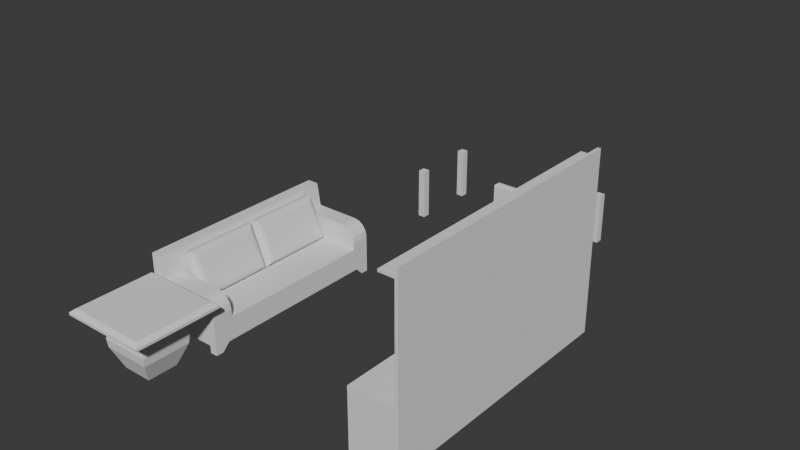 # Source: Moveis_Salas.blend  (saved by Blender 4.2.66; exported with 4.5.12 LTS)
import bpy
from mathutils import Matrix  # noqa: F401  (used for matrix-valued properties, if any)

bpy.ops.wm.read_factory_settings(use_empty=True)
scene = bpy.context.scene
scene.name = 'Scene'

# ---- collections
col_mesa_de_canto = bpy.data.collections.new('Mesa de canto'); scene.collection.children.link(col_mesa_de_canto)
col_sofa = bpy.data.collections.new('Sofa'); scene.collection.children.link(col_sofa)
col_mesa_de_jantar = bpy.data.collections.new('Mesa de jantar'); scene.collection.children.link(col_mesa_de_jantar)
col_cadeira = bpy.data.collections.new('Cadeira'); scene.collection.children.link(col_cadeira)
col_estante = bpy.data.collections.new('Estante'); scene.collection.children.link(col_estante)

# ---- world
world_world = bpy.data.worlds.new('World'); scene.world = world_world
world_world.use_nodes = True; world_world.node_tree.nodes.clear()
_N = world_world.node_tree.nodes; _L = world_world.node_tree.links
n0 = _N.new('ShaderNodeOutputWorld'); n0.name = 'World Output'; n0.location = (300, 300)
n1 = _N.new('ShaderNodeBackground'); n1.name = 'Background'; n1.location = (10, 300)
n1.inputs[0].default_value = (0.05088, 0.05088, 0.05088, 1.0)
_L.new(n1.outputs[0], n0.inputs[0])
n0.is_active_output = True
world_world.color = (0.05088, 0.05088, 0.05088)
world_world.sun_shadow_jitter_overblur = 0.0

# ---- meshes
me_mesa_de_canto = bpy.data.meshes.new('Mesa de canto')
me_mesa_de_canto.from_pydata([(0.0, 0.0, -0.0002733), (0.4, 0.0, -0.0002733), (0.0, 0.4, -0.0002733), (0.4, 0.4, -0.0002733), (0.056, 0.056, 0.7197), (0.344, 0.056, 0.7197), (0.056, 0.344, 0.7197), (0.344, 0.344, 0.7197), (-0.376, -0.376, 0.7197), (0.776, -0.376, 0.7197), (-0.376, 0.776, 0.7197), (0.776, 0.776, 0.7197), (-0.1133, -0.1133, 0.283), (-0.08721, -0.08721, 0.5076), (-0.125, -0.125, 0.3971), (0.5133, -0.1133, 0.283), (0.4872, -0.08721, 0.5076), (0.525, -0.125, 0.3971), (-0.08721, 0.4872, 0.5076), (-0.1133, 0.5133, 0.283), (-0.125, 0.525, 0.3971), (0.5133, 0.5133, 0.283), (0.4872, 0.4872, 0.5076), (0.525, 0.525, 0.3971), (-0.376, -0.376, 0.7545), (-0.3194, -0.3194, 0.7997), (0.776, -0.376, 0.7545), (0.7194, -0.3194, 0.7997), (-0.3194, 0.7194, 0.7997), (-0.376, 0.776, 0.7545), (0.776, 0.776, 0.7545), (0.7194, 0.7194, 0.7997)], [], [(13, 16, 5, 4), (16, 22, 7, 5), (22, 18, 6, 7), (3, 2, 19, 21), (0, 1, 15, 12), (1, 3, 21, 15), (2, 0, 12, 19), (5, 7, 11, 9), (6, 4, 8, 10), (7, 6, 10, 11), (4, 5, 9, 8), (11, 10, 29, 30), (9, 11, 30, 26), (10, 8, 24, 29), (8, 9, 26, 24), (19, 12, 14, 20), (20, 14, 13, 18), (12, 15, 17, 14), (14, 17, 16, 13), (15, 21, 23, 17), (17, 23, 22, 16), (21, 19, 20, 23), (23, 20, 18, 22), (18, 13, 4, 6), (29, 24, 25, 28), (24, 26, 27, 25), (26, 30, 31, 27), (30, 29, 28, 31), (28, 25, 27, 31), (2, 3, 1, 0)])
_uv = me_mesa_de_canto.uv_layers.new(name='UVMap')
_uv.uv.foreach_set('vector', [0.2294, 0.5226, 0.03038, 0.5226, 0.08001, 0.451, 0.1798, 0.451, 0.4892, 0.5226, 0.2902, 0.5226, 0.3398, 0.451, 0.4396, 0.451, 0.749, 0.5226, 0.55, 0.5226, 0.5996, 0.451, 0.6994, 0.451, 0.7188, 0.6996, 0.5802, 0.6996, 0.5409, 0.6, 0.7581, 0.6, 0.1992, 0.6996, 0.0606, 0.6996, 0.02134, 0.6, 0.2385, 0.6, 0.459, 0.6996, 0.3204, 0.6996, 0.2811, 0.6, 0.4983, 0.6, 0.1992, 0.9827, 0.0606, 0.9827, 0.02134, 0.8831, 0.2385, 0.8831, 0.167, 0.2668, 0.2668, 0.2668, 0.4165, 0.4165, 0.01728, 0.4165, 0.2668, 0.167, 0.167, 0.167, 0.01728, 0.01728, 0.4165, 0.01728, 0.2668, 0.2668, 0.2668, 0.167, 0.4165, 0.01728, 0.4165, 0.4165, 0.167, 0.167, 0.167, 0.2668, 0.01728, 0.4165, 0.01728, 0.01728, 0.8087, 0.451, 0.8087, 0.8502, 0.7967, 0.8502, 0.7967, 0.451, 0.8553, 0.451, 0.8553, 0.8502, 0.8433, 0.8502, 0.8433, 0.451, 0.8968, 0.01728, 0.8968, 0.4165, 0.8848, 0.4165, 0.8848, 0.01728, 0.9019, 0.451, 0.9019, 0.8502, 0.8899, 0.8502, 0.8899, 0.451, 0.2385, 0.8831, 0.02134, 0.8831, 0.01728, 0.8434, 0.2425, 0.8434, 0.2425, 0.8434, 0.01728, 0.8434, 0.03038, 0.8057, 0.2294, 0.8057, 0.2385, 0.6, 0.02134, 0.6, 0.01728, 0.5603, 0.2425, 0.5603, 0.2425, 0.5603, 0.01728, 0.5603, 0.03038, 0.5226, 0.2294, 0.5226, 0.4983, 0.6, 0.2811, 0.6, 0.2771, 0.5603, 0.5023, 0.5603, 0.5023, 0.5603, 0.2771, 0.5603, 0.2902, 0.5226, 0.4892, 0.5226, 0.7581, 0.6, 0.5409, 0.6, 0.5369, 0.5603, 0.7621, 0.5603, 0.7621, 0.5603, 0.5369, 0.5603, 0.55, 0.5226, 0.749, 0.5226, 0.2294, 0.8057, 0.03038, 0.8057, 0.08, 0.7342, 0.1798, 0.7342, 0.451, 0.4165, 0.451, 0.01728, 0.4706, 0.03689, 0.4706, 0.3969, 0.451, 0.01728, 0.8502, 0.01728, 0.8306, 0.03689, 0.4706, 0.03689, 0.8502, 0.01728, 0.8502, 0.4165, 0.8306, 0.3969, 0.8306, 0.03689, 0.8502, 0.4165, 0.451, 0.4165, 0.4706, 0.3969, 0.8306, 0.3969, 0.4706, 0.3969, 0.4706, 0.03689, 0.8306, 0.03689, 0.8306, 0.3969, 0.4157, 0.7342, 0.4157, 0.8728, 0.2771, 0.8728, 0.2771, 0.7342])
me_mesa_de_canto.update()
me_sofa = bpy.data.meshes.new('Sofa')
me_sofa.from_pydata([(0.0, 0.0, 0.1), (2.4, 0.0, 0.1), (0.0, 1.0, 0.1), (2.4, 1.0, 0.1), (0.2, 0.0, 0.1), (2.6, 0.0, 0.1), (0.2, 1.0, 0.1), (2.6, 1.0, 0.1), (0.0, 0.9, 0.1), (2.4, 0.9, 0.1), (0.2, 0.9, 0.1), (2.6, 0.9, 0.1), (0.0, 0.1, 0.1), (2.4, 0.1, 0.1), (0.2, 0.1, 0.1), (2.6, 0.1, 0.1), (2.5, 1.0, 0.0), (2.6, 1.0, 0.0), (0.0, 1.0, 0.0), (0.1, 1.0, 0.0), (2.5, 0.0, 0.0), (2.6, 0.0, 0.0), (0.0, 0.0, 0.0), (0.1, 0.0, 0.0), (2.5, 0.9, 0.0), (2.6, 0.9, 0.0), (0.0, 0.9, 0.0), (0.1, 0.9, 0.0), (2.5, 0.1, 0.0), (2.6, 0.1, 0.0), (0.0, 0.1, 0.0), (0.1, 0.1, 0.0), (0.0, 1.0, 0.4), (2.6, 0.0, 0.4), (2.4, 0.0, 0.2), (2.4, 1.0, 0.2), (0.2, 0.0, 0.2), (0.2, 1.0, 0.2), (0.0, 0.9, 0.2), (2.6, 0.9, 0.2), (0.0, 0.1, 0.2), (2.6, 0.1, 0.2), (0.0, 0.0, 0.4), (0.0, 0.4, 0.4), (2.6, 0.4, 0.4), (0.2367, 0.0, 0.4), (2.333, 0.0, 0.4), (2.333, 0.3, 0.4), (0.2367, 0.3, 0.4), (0.0, 0.2, 0.7), (0.0, 0.0, 0.8), (2.333, 0.0, 0.8), (2.6, 0.0, 0.8), (2.6, 0.2, 0.7), (0.2367, 0.2, 0.7), (0.2367, 0.0, 0.8), (2.333, 0.2, 0.7), (0.0, 0.15, 1.0), (0.0, 0.0, 1.0), (2.333, 0.0, 1.0), (2.6, 0.0, 1.0), (2.6, 0.15, 1.0), (0.2367, 0.15, 1.0), (0.2367, 0.0, 1.0), (2.333, 0.15, 1.0), (0.2367, 1.0, 0.4), (2.6, 1.0, 0.4), (2.333, 1.0, 0.4), (0.2367, 1.0, 0.5), (0.2367, 0.8, 0.7), (0.2367, 0.9848, 0.5765), (0.2367, 0.9414, 0.6414), (0.2367, 0.8765, 0.6848), (0.0, 0.8, 0.7), (0.0, 1.0, 0.5), (0.0, 0.8765, 0.6848), (0.0, 0.9414, 0.6414), (0.0, 0.9848, 0.5765), (2.6, 1.0, 0.5), (2.6, 0.8, 0.7), (2.6, 0.9848, 0.5765), (2.6, 0.9414, 0.6414), (2.6, 0.8765, 0.6848), (2.333, 0.8, 0.7), (2.333, 1.0, 0.5), (2.333, 0.8765, 0.6848), (2.333, 0.9414, 0.6414), (2.333, 0.9848, 0.5765)], [], [(8, 6, 2), (7, 9, 3), (4, 12, 0), (13, 5, 1), (19, 26, 18), (17, 24, 16), (30, 23, 22), (28, 21, 20), (15, 28, 13), (0, 23, 4), (31, 12, 14), (11, 24, 25), (23, 14, 4), (8, 27, 10), (30, 0, 12), (10, 19, 6), (21, 15, 5), (2, 26, 8), (7, 16, 3), (28, 1, 13), (11, 17, 7), (2, 19, 18), (3, 24, 9), (20, 5, 1), (14, 1, 4), (9, 15, 13), (3, 10, 6), (8, 14, 12), (14, 9, 13), (11, 41, 15), (6, 35, 3), (34, 4, 1), (12, 38, 8), (40, 0, 42), (38, 2, 8), (2, 37, 6), (35, 7, 3), (7, 39, 11), (5, 41, 33), (5, 34, 1), (0, 36, 42), (34, 42, 36), (38, 42, 32), (37, 66, 35), (39, 33, 41), (47, 65, 48), (49, 62, 54), (51, 63, 55), (54, 64, 56), (74, 73, 77), (45, 50, 42), (33, 53, 52), (42, 49, 43), (48, 56, 47), (46, 55, 45), (33, 51, 46), (59, 61, 64), (58, 62, 57), (59, 62, 63), (52, 59, 51), (56, 61, 53), (55, 58, 50), (52, 61, 60), (50, 57, 49), (73, 76, 77), (32, 68, 65), (67, 78, 66), (53, 83, 56), (74, 70, 68), (77, 71, 70), (76, 72, 71), (75, 69, 72), (84, 80, 78), (87, 81, 80), (86, 82, 81), (85, 79, 82), (54, 73, 49), (74, 43, 49), (82, 80, 81), (79, 78, 80), (44, 78, 53), (72, 70, 71), (69, 68, 70), (48, 68, 54), (83, 86, 87), (84, 83, 87), (84, 47, 56), (8, 10, 6), (7, 11, 9), (4, 14, 12), (13, 15, 5), (19, 27, 26), (17, 25, 24), (30, 31, 23), (28, 29, 21), (15, 29, 28), (0, 22, 23), (31, 30, 12), (11, 9, 24), (23, 31, 14), (8, 26, 27), (30, 22, 0), (10, 27, 19), (21, 29, 15), (2, 18, 26), (7, 17, 16), (28, 20, 1), (11, 25, 17), (2, 6, 19), (3, 16, 24), (20, 21, 5), (14, 13, 1), (9, 11, 15), (3, 9, 10), (8, 10, 14), (14, 10, 9), (11, 39, 41), (6, 37, 35), (34, 36, 4), (12, 40, 38), (40, 12, 0), (38, 32, 2), (2, 32, 37), (35, 66, 7), (7, 66, 39), (5, 15, 41), (5, 33, 34), (0, 4, 36), (34, 33, 42), (38, 40, 42), (37, 32, 66), (39, 66, 33), (47, 67, 65), (49, 57, 62), (51, 59, 63), (54, 62, 64), (74, 49, 73), (45, 55, 50), (33, 44, 53), (42, 50, 49), (48, 54, 56), (46, 51, 55), (33, 52, 51), (59, 60, 61), (58, 63, 62), (59, 64, 62), (52, 60, 59), (56, 64, 61), (55, 63, 58), (52, 53, 61), (50, 58, 57), (73, 75, 76), (32, 74, 68), (67, 84, 78), (53, 79, 83), (74, 77, 70), (77, 76, 71), (76, 75, 72), (75, 73, 69), (84, 87, 80), (87, 86, 81), (86, 85, 82), (85, 83, 79), (54, 69, 73), (74, 32, 43), (82, 79, 80), (79, 53, 78), (44, 66, 78), (72, 69, 70), (69, 54, 68), (48, 65, 68), (83, 85, 86), (84, 56, 83), (84, 67, 47)])
_uv = me_sofa.uv_layers.new(name='UVMap')
_uv.uv.foreach_set('vector', [0.3727, 0.8083, 0.3923, 0.7689, 0.3923, 0.8083, 0.2957, 0.7288, 0.276, 0.6894, 0.2957, 0.6894, 0.3129, 0.7689, 0.3326, 0.8083, 0.3129, 0.8083, 0.1185, 0.6894, 0.09879, 0.7288, 0.09879, 0.6894, 0.2957, 0.2366, 0.276, 0.2169, 0.2957, 0.2169, 0.2532, 0.868, 0.2728, 0.8483, 0.2728, 0.868, 0.1185, 0.2169, 0.09879, 0.2366, 0.09879, 0.2169, 0.1185, 0.7091, 0.09879, 0.7288, 0.09879, 0.7091, 0.494, 0.809, 0.5136, 0.8287, 0.494, 0.8483, 0.0791, 0.2169, 0.09879, 0.2366, 0.0791, 0.2563, 0.4521, 0.7886, 0.4324, 0.8083, 0.4324, 0.7689, 0.2532, 0.8083, 0.2728, 0.7886, 0.2728, 0.8083, 0.09879, 0.2366, 0.1185, 0.2563, 0.09879, 0.2563, 0.1934, 0.7689, 0.2131, 0.7886, 0.1934, 0.8083, 0.09879, 0.1972, 0.0791, 0.2169, 0.0791, 0.1972, 0.276, 0.2563, 0.2957, 0.2366, 0.2957, 0.2563, 0.7328, 0.4729, 0.7131, 0.4926, 0.7131, 0.4729, 0.0791, 0.02004, 0.09879, 0.03973, 0.0791, 0.03973, 0.8907, 0.02004, 0.9104, 0.03973, 0.8907, 0.05942, 0.2131, 0.8483, 0.1934, 0.868, 0.1934, 0.8483, 0.7131, 0.6501, 0.7328, 0.6698, 0.7131, 0.6698, 0.8907, 0.5319, 0.9104, 0.5122, 0.9104, 0.5319, 0.5537, 0.809, 0.5734, 0.8287, 0.5537, 0.8287, 0.09879, 0.7091, 0.0791, 0.7288, 0.0791, 0.6894, 0.1185, 0.2563, 0.09879, 0.6894, 0.09879, 0.2563, 0.276, 0.6894, 0.1185, 0.7288, 0.1185, 0.6894, 0.2957, 0.6894, 0.276, 0.2563, 0.2957, 0.2563, 0.276, 0.2169, 0.1185, 0.2563, 0.1185, 0.2169, 0.1185, 0.2563, 0.276, 0.6894, 0.1185, 0.6894, 0.7131, 0.6501, 0.6934, 0.4926, 0.7131, 0.4926, 0.8907, 0.4926, 0.8711, 0.05942, 0.8907, 0.05942, 0.05942, 0.6894, 0.0791, 0.2563, 0.0791, 0.6894, 0.0791, 0.1972, 0.05942, 0.03973, 0.0791, 0.03973, 0.05942, 0.1972, 0.0791, 0.2169, 0.02004, 0.2169, 0.05942, 0.03973, 0.0791, 0.02004, 0.0791, 0.03973, 0.8907, 0.5319, 0.8711, 0.4926, 0.8907, 0.4926, 0.8711, 0.05942, 0.8907, 0.02004, 0.8907, 0.05942, 0.7131, 0.6698, 0.6934, 0.6501, 0.7131, 0.6501, 0.7131, 0.4729, 0.6934, 0.4926, 0.6541, 0.4729, 0.0791, 0.7288, 0.05942, 0.6894, 0.0791, 0.6894, 0.0791, 0.2169, 0.05942, 0.2563, 0.02004, 0.2169, 0.05942, 0.6894, 0.02004, 0.2169, 0.05942, 0.2563, 0.05942, 0.03973, 0.02004, 0.2169, 0.02004, 0.02004, 0.8711, 0.4926, 0.8318, 0.02004, 0.8711, 0.05942, 0.6934, 0.6501, 0.6541, 0.4729, 0.6934, 0.4926, 0.6541, 0.02004, 0.7918, 0.4328, 0.6541, 0.4328, 0.5536, 0.5319, 0.494, 0.4853, 0.5536, 0.4853, 0.3751, 0.6763, 0.3358, 0.2635, 0.3751, 0.2635, 0.5536, 0.4853, 0.494, 0.07254, 0.5536, 0.07254, 0.4342, 0.02004, 0.3948, 0.05942, 0.4191, 0.02304, 0.4539, 0.2635, 0.3751, 0.2169, 0.4539, 0.2169, 0.6121, 0.572, 0.553, 0.6114, 0.5333, 0.572, 0.4539, 0.2169, 0.3948, 0.1775, 0.4539, 0.1382, 0.614, 0.4853, 0.5536, 0.07254, 0.614, 0.07254, 0.4539, 0.6763, 0.3751, 0.2635, 0.4539, 0.2635, 0.4539, 0.7288, 0.3751, 0.6763, 0.4539, 0.6763, 0.9505, 0.07254, 0.98, 0.02004, 0.98, 0.07254, 0.9505, 0.5319, 0.98, 0.4853, 0.98, 0.5319, 0.9505, 0.07254, 0.98, 0.4853, 0.9505, 0.4853, 0.3751, 0.7288, 0.3358, 0.6763, 0.3751, 0.6763, 0.5536, 0.07254, 0.494, 0.02004, 0.5536, 0.02004, 0.3751, 0.2635, 0.3358, 0.2169, 0.3751, 0.2169, 0.5333, 0.572, 0.494, 0.6015, 0.494, 0.572, 0.3751, 0.2169, 0.3358, 0.1874, 0.3948, 0.1775, 0.3948, 0.05942, 0.4063, 0.03157, 0.4191, 0.02304, 0.1067, 0.8172, 0.1533, 0.7975, 0.1533, 0.8172, 0.8212, 0.6698, 0.8015, 0.6173, 0.8212, 0.6173, 0.9048, 0.7099, 0.8523, 0.8279, 0.8523, 0.7099, 0.1067, 0.7975, 0.1533, 0.7823, 0.1533, 0.7975, 0.1067, 0.7823, 0.1533, 0.7689, 0.1533, 0.7823, 0.02004, 0.9152, 0.06663, 0.9021, 0.06663, 0.9152, 0.02004, 0.9021, 0.06663, 0.8869, 0.06663, 0.9021, 0.8015, 0.6698, 0.7863, 0.6173, 0.8015, 0.6173, 0.7863, 0.6698, 0.7729, 0.6173, 0.7863, 0.6173, 0.8523, 0.8562, 0.9048, 0.8431, 0.9048, 0.8562, 0.8523, 0.8431, 0.9048, 0.8279, 0.9048, 0.8431, 0.06663, 0.7689, 0.02004, 0.8869, 0.02004, 0.7689, 0.4342, 0.02004, 0.4539, 0.1382, 0.3948, 0.1775, 0.556, 0.7446, 0.5773, 0.7659, 0.5646, 0.7574, 0.553, 0.7295, 0.5924, 0.7689, 0.5773, 0.7659, 0.6121, 0.6508, 0.5924, 0.7689, 0.553, 0.6114, 0.7562, 0.8431, 0.7775, 0.8644, 0.7647, 0.8558, 0.7532, 0.828, 0.7926, 0.8674, 0.7775, 0.8644, 0.8123, 0.7296, 0.7926, 0.8674, 0.7532, 0.7099, 0.6541, 0.7492, 0.6656, 0.7214, 0.6784, 0.7129, 0.6934, 0.7099, 0.6541, 0.7492, 0.6784, 0.7129, 0.6934, 0.7099, 0.7131, 0.8477, 0.6541, 0.8674, 0.3727, 0.8083, 0.3727, 0.7689, 0.3923, 0.7689, 0.2957, 0.7288, 0.276, 0.7288, 0.276, 0.6894, 0.3129, 0.7689, 0.3326, 0.7689, 0.3326, 0.8083, 0.1185, 0.6894, 0.1185, 0.7288, 0.09879, 0.7288, 0.2957, 0.2366, 0.276, 0.2366, 0.276, 0.2169, 0.2532, 0.868, 0.2532, 0.8483, 0.2728, 0.8483, 0.1185, 0.2169, 0.1185, 0.2366, 0.09879, 0.2366, 0.1185, 0.7091, 0.1185, 0.7288, 0.09879, 0.7288, 0.494, 0.809, 0.5136, 0.809, 0.5136, 0.8287, 0.0791, 0.2169, 0.09879, 0.2169, 0.09879, 0.2366, 0.4521, 0.7886, 0.4521, 0.8083, 0.4324, 0.8083, 0.2532, 0.8083, 0.2532, 0.7689, 0.2728, 0.7886, 0.09879, 0.2366, 0.1185, 0.2366, 0.1185, 0.2563, 0.1934, 0.7689, 0.2131, 0.7689, 0.2131, 0.7886, 0.09879, 0.1972, 0.09879, 0.2169, 0.0791, 0.2169, 0.276, 0.2563, 0.276, 0.2366, 0.2957, 0.2366, 0.7328, 0.4729, 0.7328, 0.4926, 0.7131, 0.4926, 0.0791, 0.02004, 0.09879, 0.02004, 0.09879, 0.03973, 0.8907, 0.02004, 0.9104, 0.02004, 0.9104, 0.03973, 0.2131, 0.8483, 0.2131, 0.868, 0.1934, 0.868, 0.7131, 0.6501, 0.7328, 0.6501, 0.7328, 0.6698, 0.8907, 0.5319, 0.8907, 0.4926, 0.9104, 0.5122, 0.5537, 0.809, 0.5734, 0.809, 0.5734, 0.8287, 0.09879, 0.7091, 0.09879, 0.7288, 0.0791, 0.7288, 0.1185, 0.2563, 0.1185, 0.6894, 0.09879, 0.6894, 0.276, 0.6894, 0.276, 0.7288, 0.1185, 0.7288, 0.2957, 0.6894, 0.276, 0.6894, 0.276, 0.2563, 0.276, 0.2169, 0.276, 0.2563, 0.1185, 0.2563, 0.1185, 0.2563, 0.276, 0.2563, 0.276, 0.6894, 0.7131, 0.6501, 0.6934, 0.6501, 0.6934, 0.4926, 0.8907, 0.4926, 0.8711, 0.4926, 0.8711, 0.05942, 0.05942, 0.6894, 0.05942, 0.2563, 0.0791, 0.2563, 0.0791, 0.1972, 0.05942, 0.1972, 0.05942, 0.03973, 0.05942, 0.1972, 0.0791, 0.1972, 0.0791, 0.2169, 0.05942, 0.03973, 0.02004, 0.02004, 0.0791, 0.02004, 0.8907, 0.5319, 0.8318, 0.5319, 0.8711, 0.4926, 0.8711, 0.05942, 0.8318, 0.02004, 0.8907, 0.02004, 0.7131, 0.6698, 0.6541, 0.6698, 0.6934, 0.6501, 0.7131, 0.4729, 0.7131, 0.4926, 0.6934, 0.4926, 0.0791, 0.7288, 0.02004, 0.7288, 0.05942, 0.6894, 0.0791, 0.2169, 0.0791, 0.2563, 0.05942, 0.2563, 0.05942, 0.6894, 0.02004, 0.7288, 0.02004, 0.2169, 0.05942, 0.03973, 0.05942, 0.1972, 0.02004, 0.2169, 0.8711, 0.4926, 0.8318, 0.5319, 0.8318, 0.02004, 0.6934, 0.6501, 0.6541, 0.6698, 0.6541, 0.4729, 0.6541, 0.02004, 0.7918, 0.02004, 0.7918, 0.4328, 0.5536, 0.5319, 0.494, 0.5319, 0.494, 0.4853, 0.3751, 0.6763, 0.3358, 0.6763, 0.3358, 0.2635, 0.5536, 0.4853, 0.494, 0.4853, 0.494, 0.07254, 0.4342, 0.02004, 0.3948, 0.1775, 0.3948, 0.05942, 0.4539, 0.2635, 0.3751, 0.2635, 0.3751, 0.2169, 0.6121, 0.572, 0.6121, 0.6508, 0.553, 0.6114, 0.4539, 0.2169, 0.3751, 0.2169, 0.3948, 0.1775, 0.614, 0.4853, 0.5536, 0.4853, 0.5536, 0.07254, 0.4539, 0.6763, 0.3751, 0.6763, 0.3751, 0.2635, 0.4539, 0.7288, 0.3751, 0.7288, 0.3751, 0.6763, 0.9505, 0.07254, 0.9505, 0.02004, 0.98, 0.02004, 0.9505, 0.5319, 0.9505, 0.4853, 0.98, 0.4853, 0.9505, 0.07254, 0.98, 0.07254, 0.98, 0.4853, 0.3751, 0.7288, 0.3358, 0.7288, 0.3358, 0.6763, 0.5536, 0.07254, 0.494, 0.07254, 0.494, 0.02004, 0.3751, 0.2635, 0.3358, 0.2635, 0.3358, 0.2169, 0.5333, 0.572, 0.553, 0.6114, 0.494, 0.6015, 0.3751, 0.2169, 0.3358, 0.2169, 0.3358, 0.1874, 0.3948, 0.05942, 0.3978, 0.04435, 0.4063, 0.03157, 0.1067, 0.8172, 0.1067, 0.7975, 0.1533, 0.7975, 0.8212, 0.6698, 0.8015, 0.6698, 0.8015, 0.6173, 0.9048, 0.7099, 0.9048, 0.8279, 0.8523, 0.8279, 0.1067, 0.7975, 0.1067, 0.7823, 0.1533, 0.7823, 0.1067, 0.7823, 0.1067, 0.7689, 0.1533, 0.7689, 0.02004, 0.9152, 0.02004, 0.9021, 0.06663, 0.9021, 0.02004, 0.9021, 0.02004, 0.8869, 0.06663, 0.8869, 0.8015, 0.6698, 0.7863, 0.6698, 0.7863, 0.6173, 0.7863, 0.6698, 0.7729, 0.6698, 0.7729, 0.6173, 0.8523, 0.8562, 0.8523, 0.8431, 0.9048, 0.8431, 0.8523, 0.8431, 0.8523, 0.8279, 0.9048, 0.8279, 0.06663, 0.7689, 0.06663, 0.8869, 0.02004, 0.8869, 0.4342, 0.02004, 0.4539, 0.02004, 0.4539, 0.1382, 0.556, 0.7446, 0.553, 0.7295, 0.5773, 0.7659, 0.553, 0.7295, 0.553, 0.6114, 0.5924, 0.7689, 0.6121, 0.6508, 0.6121, 0.7689, 0.5924, 0.7689, 0.7562, 0.8431, 0.7532, 0.828, 0.7775, 0.8644, 0.7532, 0.828, 0.7532, 0.7099, 0.7926, 0.8674, 0.8123, 0.7296, 0.8123, 0.8674, 0.7926, 0.8674, 0.6541, 0.7492, 0.6571, 0.7342, 0.6656, 0.7214, 0.6934, 0.7099, 0.6541, 0.8674, 0.6541, 0.7492, 0.6934, 0.7099, 0.7131, 0.7099, 0.7131, 0.8477])
me_sofa.update()
me_almofadas = bpy.data.meshes.new('Almofadas')
me_almofadas.from_pydata([(0.08485, 0.08485, 0.0), (0.0, 0.0, 0.08485), (0.04243, 0.04243, 0.01137), (0.01137, 0.01137, 0.04243), (0.08485, 0.08485, 0.2), (0.0, 0.0, 0.1151), (0.04243, 0.04243, 0.1886), (0.01137, 0.01137, 0.1576), (0.08485, 0.9151, 0.0), (0.0, 1.0, 0.08485), (0.04243, 0.9576, 0.01137), (0.01137, 0.9886, 0.04243), (0.08485, 0.9151, 0.2), (0.0, 1.0, 0.1151), (0.04243, 0.9576, 0.1886), (0.01137, 0.9886, 0.1576), (0.5151, 0.08485, 0.0), (0.6, 0.0, 0.08485), (0.5576, 0.04243, 0.01137), (0.5886, 0.01137, 0.04243), (0.5151, 0.08485, 0.2), (0.6, 0.0, 0.1151), (0.5576, 0.04243, 0.1886), (0.5886, 0.01137, 0.1576), (0.5151, 0.9151, 0.0), (0.6, 1.0, 0.08485), (0.5576, 0.9576, 0.01137), (0.5886, 0.9886, 0.04243), (0.5151, 0.9151, 0.2), (0.6, 1.0, 0.1151), (0.5576, 0.9576, 0.1886), (0.5886, 0.9886, 0.1576), (0.08485, 1.12, 0.0), (0.0, 1.035, 0.08485), (0.04243, 1.078, 0.01137), (0.01137, 1.047, 0.04243), (0.08485, 1.12, 0.2), (0.0, 1.035, 0.1151), (0.04243, 1.078, 0.1886), (0.01137, 1.047, 0.1576), (0.08485, 1.951, 0.0), (0.0, 2.035, 0.08485), (0.04243, 1.993, 0.01137), (0.01137, 2.024, 0.04243), (0.08485, 1.951, 0.2), (0.0, 2.035, 0.1151), (0.04243, 1.993, 0.1886), (0.01137, 2.024, 0.1576), (0.5151, 1.12, 0.0), (0.6, 1.035, 0.08485), (0.5576, 1.078, 0.01137), (0.5886, 1.047, 0.04243), (0.5151, 1.12, 0.2), (0.6, 1.035, 0.1151), (0.5576, 1.078, 0.1886), (0.5886, 1.047, 0.1576), (0.5151, 1.951, 0.0), (0.6, 2.035, 0.08485), (0.5576, 1.993, 0.01137), (0.5886, 2.024, 0.04243), (0.5151, 1.951, 0.2), (0.6, 2.035, 0.1151), (0.5576, 1.993, 0.1886), (0.5886, 2.024, 0.1576)], [], [(17, 21, 5, 1), (25, 29, 21, 17), (28, 12, 4, 20), (1, 5, 13, 9), (9, 13, 29, 25), (8, 0, 2, 10), (10, 2, 3, 11), (11, 3, 1, 9), (4, 12, 14, 6), (6, 14, 15, 7), (7, 15, 13, 5), (24, 8, 10, 26), (26, 10, 11, 27), (27, 11, 9, 25), (12, 28, 30, 14), (14, 30, 31, 15), (15, 31, 29, 13), (16, 24, 26, 18), (18, 26, 27, 19), (19, 27, 25, 17), (28, 20, 22, 30), (30, 22, 23, 31), (31, 23, 21, 29), (0, 16, 18, 2), (2, 18, 19, 3), (3, 19, 17, 1), (20, 4, 6, 22), (22, 6, 7, 23), (23, 7, 5, 21), (8, 24, 16, 0), (49, 53, 37, 33), (57, 61, 53, 49), (60, 44, 36, 52), (33, 37, 45, 41), (41, 45, 61, 57), (40, 32, 34, 42), (42, 34, 35, 43), (43, 35, 33, 41), (36, 44, 46, 38), (38, 46, 47, 39), (39, 47, 45, 37), (56, 40, 42, 58), (58, 42, 43, 59), (59, 43, 41, 57), (44, 60, 62, 46), (46, 62, 63, 47), (47, 63, 61, 45), (48, 56, 58, 50), (50, 58, 59, 51), (51, 59, 57, 49), (60, 52, 54, 62), (62, 54, 55, 63), (63, 55, 53, 61), (32, 48, 50, 34), (34, 50, 51, 35), (35, 51, 49, 33), (52, 36, 38, 54), (54, 38, 39, 55), (55, 39, 37, 53), (40, 56, 48, 32)])
_uv = me_almofadas.uv_layers.new(name='UVMap')
_uv.uv.foreach_set('vector', [0.8363, 0.7022, 0.8234, 0.7022, 0.8234, 0.4459, 0.8363, 0.4459, 0.3209, 0.8745, 0.308, 0.8745, 0.308, 0.4474, 0.3209, 0.4474, 0.7362, 0.3916, 0.5524, 0.3916, 0.5524, 0.03698, 0.7362, 0.03698, 0.8363, 0.4459, 0.8234, 0.4459, 0.8234, 0.01886, 0.8363, 0.01886, 0.692, 0.7036, 0.6791, 0.7036, 0.6791, 0.4474, 0.692, 0.4474, 0.2207, 0.8201, 0.2207, 0.4655, 0.2389, 0.4474, 0.2389, 0.8382, 0.8677, 0.03698, 0.8677, 0.4278, 0.8545, 0.4411, 0.8545, 0.02372, 0.8545, 0.02372, 0.8545, 0.4411, 0.8363, 0.4459, 0.8363, 0.01886, 0.5524, 0.03698, 0.5524, 0.3916, 0.5343, 0.4097, 0.5343, 0.01886, 0.792, 0.4278, 0.792, 0.03698, 0.8053, 0.02372, 0.8053, 0.4411, 0.8053, 0.4411, 0.8053, 0.02372, 0.8234, 0.01886, 0.8234, 0.4459, 0.03698, 0.8201, 0.2207, 0.8201, 0.2389, 0.8382, 0.01886, 0.8382, 0.7234, 0.4655, 0.7234, 0.6855, 0.7102, 0.6988, 0.7102, 0.4523, 0.7102, 0.4523, 0.7102, 0.6988, 0.692, 0.7036, 0.692, 0.4474, 0.5524, 0.3916, 0.7362, 0.3916, 0.7543, 0.4097, 0.5343, 0.4097, 0.6477, 0.6855, 0.6477, 0.4655, 0.661, 0.4523, 0.661, 0.6988, 0.661, 0.6988, 0.661, 0.4523, 0.6791, 0.4474, 0.6791, 0.7036, 0.03698, 0.4655, 0.03698, 0.8201, 0.01886, 0.8382, 0.01886, 0.4474, 0.3523, 0.4655, 0.3523, 0.8563, 0.339, 0.8696, 0.339, 0.4523, 0.339, 0.4523, 0.339, 0.8696, 0.3209, 0.8745, 0.3209, 0.4474, 0.7362, 0.3916, 0.7362, 0.03698, 0.7543, 0.01886, 0.7543, 0.4097, 0.2766, 0.8563, 0.2766, 0.4655, 0.2898, 0.4523, 0.2898, 0.8696, 0.2898, 0.8696, 0.2898, 0.4523, 0.308, 0.4474, 0.308, 0.8745, 0.2207, 0.4655, 0.03698, 0.4655, 0.01886, 0.4474, 0.2389, 0.4474, 0.8677, 0.464, 0.8677, 0.684, 0.8545, 0.6973, 0.8545, 0.4508, 0.8545, 0.4508, 0.8545, 0.6973, 0.8363, 0.7022, 0.8363, 0.4459, 0.7362, 0.03698, 0.5524, 0.03698, 0.5343, 0.01886, 0.7543, 0.01886, 0.792, 0.684, 0.792, 0.464, 0.8053, 0.4508, 0.8053, 0.6973, 0.8053, 0.6973, 0.8053, 0.4508, 0.8234, 0.4459, 0.8234, 0.7022, 0.2207, 0.8201, 0.03698, 0.8201, 0.03698, 0.4655, 0.2207, 0.4655, 0.9498, 0.2751, 0.9368, 0.2751, 0.9368, 0.01886, 0.9498, 0.01886, 0.4343, 0.8745, 0.4214, 0.8745, 0.4214, 0.4474, 0.4343, 0.4474, 0.2207, 0.3916, 0.03698, 0.3916, 0.03698, 0.03698, 0.2207, 0.03698, 0.5786, 0.8745, 0.5657, 0.8745, 0.5657, 0.4474, 0.5786, 0.4474, 0.9498, 0.569, 0.9368, 0.569, 0.9368, 0.3128, 0.9498, 0.3128, 0.4785, 0.3916, 0.4785, 0.03698, 0.4966, 0.01886, 0.4966, 0.4097, 0.61, 0.4655, 0.61, 0.8563, 0.5967, 0.8696, 0.5967, 0.4523, 0.5967, 0.4523, 0.5967, 0.8696, 0.5786, 0.8745, 0.5786, 0.4474, 0.03698, 0.03698, 0.03698, 0.3916, 0.01886, 0.4097, 0.01886, 0.01886, 0.5343, 0.8563, 0.5343, 0.4655, 0.5476, 0.4523, 0.5476, 0.8696, 0.5476, 0.8696, 0.5476, 0.4523, 0.5657, 0.4474, 0.5657, 0.8745, 0.2947, 0.3916, 0.4785, 0.3916, 0.4966, 0.4097, 0.2766, 0.4097, 0.9811, 0.3309, 0.9811, 0.5509, 0.9679, 0.5642, 0.9679, 0.3177, 0.9679, 0.3177, 0.9679, 0.5642, 0.9498, 0.569, 0.9498, 0.3128, 0.03698, 0.3916, 0.2207, 0.3916, 0.2389, 0.4097, 0.01886, 0.4097, 0.9054, 0.5509, 0.9054, 0.3309, 0.9187, 0.3177, 0.9187, 0.5642, 0.9187, 0.5642, 0.9187, 0.3177, 0.9368, 0.3128, 0.9368, 0.569, 0.2947, 0.03698, 0.2947, 0.3916, 0.2766, 0.4097, 0.2766, 0.01886, 0.4657, 0.4655, 0.4657, 0.8563, 0.4524, 0.8696, 0.4524, 0.4523, 0.4524, 0.4523, 0.4524, 0.8696, 0.4343, 0.8745, 0.4343, 0.4474, 0.2207, 0.3916, 0.2207, 0.03698, 0.2389, 0.01886, 0.2389, 0.4097, 0.39, 0.8563, 0.39, 0.4655, 0.4033, 0.4523, 0.4033, 0.8696, 0.4033, 0.8696, 0.4033, 0.4523, 0.4214, 0.4474, 0.4214, 0.8745, 0.4785, 0.03698, 0.2947, 0.03698, 0.2766, 0.01886, 0.4966, 0.01886, 0.9811, 0.03698, 0.9811, 0.257, 0.9679, 0.2702, 0.9679, 0.02372, 0.9679, 0.02372, 0.9679, 0.2702, 0.9498, 0.2751, 0.9498, 0.01886, 0.2207, 0.03698, 0.03698, 0.03698, 0.01886, 0.01886, 0.2389, 0.01886, 0.9054, 0.257, 0.9054, 0.03698, 0.9187, 0.02372, 0.9187, 0.2702, 0.9187, 0.2702, 0.9187, 0.02372, 0.9368, 0.01886, 0.9368, 0.2751, 0.4785, 0.3916, 0.2947, 0.3916, 0.2947, 0.03698, 0.4785, 0.03698])
me_almofadas.update()
me_pernas_mesa_de_jantar = bpy.data.meshes.new('Pernas Mesa de jantar')
me_pernas_mesa_de_jantar.from_pydata([(1.0, 0.0, 0.7), (1.0, 0.1, 0.7), (0.0, 0.0, 0.7), (0.0, 0.1, 0.7), (0.0, 2.4, 0.7), (0.0, 2.3, 0.7), (1.0, 2.4, 0.7), (1.0, 2.3, 0.7), (0.1, 0.0, 0.7), (0.1, 0.1, 0.7), (0.1, 2.4, 0.7), (0.1, 2.3, 0.7), (0.9, 0.0, 0.7), (0.9, 0.1, 0.7), (0.9, 2.4, 0.7), (0.9, 2.3, 0.7), (1.0, 0.0, 0.0), (1.0, 0.1, 0.0), (0.0, 0.0, 0.0), (0.0, 0.1, 0.0), (0.0, 2.4, 0.0), (0.0, 2.3, 0.0), (1.0, 2.4, 0.0), (1.0, 2.3, 0.0), (0.1, 0.0, 0.0), (0.1, 0.1, 0.0), (0.1, 2.4, 0.0), (0.1, 2.3, 0.0), (0.9, 0.0, 0.0), (0.9, 0.1, 0.0), (0.9, 2.4, 0.0), (0.9, 2.3, 0.0)], [], [(9, 8, 24, 25), (15, 14, 30, 31), (6, 7, 23, 22), (13, 29, 28, 12), (5, 11, 10, 4), (7, 6, 14, 15), (3, 2, 8, 9), (1, 13, 12, 0), (20, 26, 27, 21), (18, 19, 25, 24), (22, 23, 31, 30), (16, 28, 29, 17), (7, 15, 31, 23), (11, 27, 26, 10), (14, 6, 22, 30), (5, 21, 27, 11), (1, 17, 29, 13), (10, 26, 20, 4), (0, 16, 17, 1), (12, 28, 16, 0), (3, 9, 25, 19), (2, 3, 19, 18), (8, 2, 18, 24), (4, 20, 21, 5)])
_uv = me_pernas_mesa_de_jantar.uv_layers.new(name='UVMap')
_uv.uv.foreach_set('vector', [0.02249, 0.5436, 0.08201, 0.5436, 0.08201, 0.9603, 0.02249, 0.9603, 0.6045, 0.4841, 0.664, 0.4841, 0.664, 0.9008, 0.6045, 0.9008, 0.709, 0.02249, 0.7685, 0.02249, 0.7685, 0.4392, 0.709, 0.4392, 0.1865, 0.5436, 0.1865, 0.9603, 0.127, 0.9603, 0.127, 0.5436, 0.918, 0.08201, 0.918, 0.02249, 0.9775, 0.02249, 0.9775, 0.08201, 0.8135, 0.7976, 0.873, 0.7976, 0.873, 0.8571, 0.8135, 0.8571, 0.873, 0.6481, 0.8135, 0.6481, 0.8135, 0.5886, 0.873, 0.5886, 0.873, 0.4841, 0.873, 0.5436, 0.8135, 0.5436, 0.8135, 0.4841, 0.9775, 0.127, 0.9775, 0.1865, 0.918, 0.1865, 0.918, 0.127, 0.08201, 0.4392, 0.08201, 0.4987, 0.02249, 0.4987, 0.02249, 0.4392, 0.873, 0.7526, 0.8135, 0.7526, 0.8135, 0.6931, 0.873, 0.6931, 0.1865, 0.4392, 0.246, 0.4392, 0.246, 0.4987, 0.1865, 0.4987, 0.291, 0.02249, 0.3505, 0.02249, 0.3505, 0.4392, 0.291, 0.4392, 0.7685, 0.4841, 0.7685, 0.9008, 0.709, 0.9008, 0.709, 0.4841, 0.3955, 0.02249, 0.455, 0.02249, 0.455, 0.4392, 0.3955, 0.4392, 0.291, 0.5436, 0.291, 0.9603, 0.2315, 0.9603, 0.2315, 0.5436, 0.5595, 0.02249, 0.5595, 0.4392, 0.5, 0.4392, 0.5, 0.02249, 0.3955, 0.5436, 0.3955, 0.9603, 0.336, 0.9603, 0.336, 0.5436, 0.5, 0.5436, 0.5, 0.9603, 0.4405, 0.9603, 0.4405, 0.5436, 0.246, 0.02249, 0.246, 0.4392, 0.1865, 0.4392, 0.1865, 0.02249, 0.6045, 0.02249, 0.664, 0.02249, 0.664, 0.4392, 0.6045, 0.4392, 0.08201, 0.02249, 0.1415, 0.02249, 0.1415, 0.4392, 0.08201, 0.4392, 0.02249, 0.02249, 0.08201, 0.02249, 0.08201, 0.4392, 0.02249, 0.4392, 0.873, 0.02249, 0.873, 0.4392, 0.8135, 0.4392, 0.8135, 0.02249])
me_pernas_mesa_de_jantar.update()
me_tampo = bpy.data.meshes.new('Tampo')
me_tampo.from_pydata([(-0.1, -0.1, 0.0), (1.1, -0.1, 0.0), (1.1, 2.5, 0.0), (-0.1, 2.5, 0.0), (-0.1, -0.1, 0.01172), (-0.07172, -0.07172, 0.04), (-0.09172, -0.09172, 0.03172), (1.072, -0.07172, 0.04), (1.1, -0.1, 0.01172), (1.092, -0.09172, 0.03172), (1.072, 2.472, 0.04), (1.1, 2.5, 0.01172), (1.092, 2.492, 0.03172), (-0.07172, 2.472, 0.04), (-0.1, 2.5, 0.01172), (-0.09172, 2.492, 0.03172)], [], [(3, 2, 1, 0), (0, 1, 8, 4), (1, 2, 11, 8), (2, 3, 14, 11), (13, 5, 7, 10), (5, 13, 15, 6), (6, 15, 14, 4), (11, 14, 15, 12), (12, 15, 13, 10), (8, 11, 12, 9), (9, 12, 10, 7), (4, 8, 9, 6), (6, 9, 7, 5), (3, 0, 4, 14)])
_uv = me_tampo.uv_layers.new(name='UVMap')
_uv.uv.foreach_set('vector', [0.435, 0.9278, 0.01266, 0.9278, 0.01266, 0.01266, 0.435, 0.01266, 0.9873, 0.01266, 0.9873, 0.435, 0.9833, 0.435, 0.9833, 0.01266, 0.9022, 0.9278, 0.9022, 0.01266, 0.9062, 0.01266, 0.9062, 0.9278, 0.9873, 0.4603, 0.9873, 0.8827, 0.9833, 0.8827, 0.9833, 0.4603, 0.4674, 0.9149, 0.4674, 0.01969, 0.8698, 0.01969, 0.8698, 0.9149, 0.4674, 0.01969, 0.4674, 0.9149, 0.4603, 0.9219, 0.4603, 0.01266, 0.939, 0.9249, 0.939, 0.01557, 0.9465, 0.01266, 0.9465, 0.9278, 0.9833, 0.4603, 0.9833, 0.8827, 0.9758, 0.8798, 0.9758, 0.4632, 0.8769, 0.9219, 0.4603, 0.9219, 0.4674, 0.9149, 0.8698, 0.9149, 0.9062, 0.9278, 0.9062, 0.01266, 0.9137, 0.01557, 0.9137, 0.9249, 0.8769, 0.01266, 0.8769, 0.9219, 0.8698, 0.9149, 0.8698, 0.01969, 0.9833, 0.01266, 0.9833, 0.435, 0.9758, 0.4321, 0.9758, 0.01557, 0.4603, 0.01266, 0.8769, 0.01266, 0.8698, 0.01969, 0.4674, 0.01969, 0.9505, 0.01266, 0.9505, 0.9278, 0.9465, 0.9278, 0.9465, 0.01266])
me_tampo.update()
me_cadeira = bpy.data.meshes.new('Cadeira')
me_cadeira.from_pydata([(0.0, 0.0, 0.4), (0.6, 0.0, 0.4), (0.0, 0.6, 0.4), (0.6, 0.6, 0.4), (0.0, 0.5, 0.4), (0.6, 0.5, 0.4), (0.0, 0.1, 0.4), (0.6, 0.1, 0.4), (0.1, 0.0, 0.4), (0.1, 0.6, 0.4), (0.1, 0.5, 0.4), (0.1, 0.1, 0.4), (0.5, 0.0, 0.4), (0.5, 0.6, 0.4), (0.5, 0.5, 0.4), (0.5, 0.1, 0.4), (0.7, 0.0, 0.4), (0.7, 0.6, 0.4), (0.7, 0.5, 0.4), (0.7, 0.1, 0.4), (0.1, 0.6, 0.45), (0.1, 0.0, 0.45), (0.0, 0.6, 0.45), (0.0, 0.0, 0.45), (0.02828, 0.02828, 1.05), (0.0, 0.0, 1.022), (0.008284, 0.008284, 1.042), (0.02828, 0.5717, 1.05), (0.0, 0.6, 1.022), (0.008284, 0.5917, 1.042), (0.07172, 0.02828, 1.05), (0.1, 0.0, 1.022), (0.09172, 0.008284, 1.042), (0.07172, 0.5717, 1.05), (0.1, 0.6, 1.022), (0.09172, 0.5917, 1.042), (0.6685, 0.6, 0.45), (0.7, 0.6, 0.4185), (0.6908, 0.6, 0.4408), (0.7, 0.0, 0.4185), (0.6685, 0.0, 0.45), (0.6908, 0.0, 0.4408), (0.01213, 0.01213, 0.0), (0.0, 0.0, 0.04243), (0.5879, 0.01213, 0.0), (0.6, 0.0, 0.04243), (0.01213, 0.5879, 0.0), (0.0, 0.6, 0.04243), (0.5879, 0.5879, 0.0), (0.6, 0.6, 0.04243), (0.0, 0.5, 0.04243), (0.01213, 0.5121, 0.0), (0.6, 0.5, 0.04243), (0.5879, 0.5121, 0.0), (0.0, 0.1, 0.04243), (0.01213, 0.08787, 0.0), (0.6, 0.1, 0.04243), (0.5879, 0.08787, 0.0), (0.1, 0.0, 0.04243), (0.08787, 0.01213, 0.0), (0.1, 0.6, 0.04243), (0.08787, 0.5879, 0.0), (0.08787, 0.5121, 0.0), (0.1, 0.5, 0.04243), (0.08787, 0.08787, 0.0), (0.1, 0.1, 0.04243), (0.5, 0.0, 0.04243), (0.5121, 0.01213, 0.0), (0.5, 0.6, 0.04243), (0.5121, 0.5879, 0.0), (0.5121, 0.5121, 0.0), (0.5, 0.5, 0.04243), (0.5121, 0.08787, 0.0), (0.5, 0.1, 0.04243)], [], [(22, 28, 34, 20), (9, 60, 47, 2), (8, 0, 43, 58), (13, 3, 49, 68), (12, 66, 45, 1), (46, 61, 62, 51), (10, 63, 60, 9), (6, 11, 65, 54), (15, 73, 66, 12), (4, 50, 63, 10), (5, 14, 71, 52), (11, 8, 58, 65), (3, 5, 52, 49), (44, 67, 72, 57), (2, 47, 50, 4), (7, 56, 73, 15), (42, 55, 64, 59), (1, 45, 56, 7), (48, 53, 70, 69), (14, 13, 68, 71), (20, 34, 31, 21), (21, 8, 16, 39, 41, 40), (21, 31, 25, 23), (40, 36, 20, 21), (23, 25, 28, 22), (5, 3, 17, 18), (7, 19, 16, 1), (19, 7, 5, 18), (14, 5, 7, 15), (8, 11, 15, 12), (10, 14, 15, 11), (13, 14, 10, 9), (0, 8, 21, 23), (0, 23, 22, 2), (36, 38, 37, 17, 9, 20), (10, 11, 6, 4), (2, 22, 20, 9), (27, 29, 26, 24), (29, 28, 25, 26), (34, 35, 32, 31), (35, 33, 30, 32), (31, 32, 26, 25), (32, 30, 24, 26), (33, 35, 29, 27), (35, 34, 28, 29), (30, 33, 27, 24), (36, 40, 41, 38), (38, 41, 39, 37), (37, 39, 16, 17), (45, 44, 57, 56), (43, 54, 55, 42), (49, 52, 53, 48), (47, 46, 51, 50), (59, 64, 65, 58), (61, 60, 63, 62), (50, 51, 62, 63), (60, 61, 46, 47), (54, 65, 64, 55), (58, 43, 42, 59), (67, 66, 73, 72), (69, 70, 71, 68), (52, 71, 70, 53), (68, 49, 48, 69), (56, 57, 72, 73), (66, 67, 44, 45), (0, 6, 54, 43)])
_uv = me_cadeira.uv_layers.new(name='UVMap')
_uv.uv.foreach_set('vector', [0.0223, 0.2375, 0.0223, 0.0294, 0.05876, 0.0294, 0.05876, 0.2375, 0.05876, 0.2557, 0.05876, 0.3858, 0.0223, 0.3858, 0.0223, 0.2557, 0.5409, 0.2557, 0.5774, 0.2557, 0.5774, 0.3858, 0.5409, 0.3858, 0.2857, 0.724, 0.3222, 0.724, 0.3222, 0.8542, 0.2857, 0.8542, 0.4843, 0.724, 0.4843, 0.8542, 0.4478, 0.8542, 0.4478, 0.724, 0.7218, 0.3133, 0.6942, 0.3133, 0.6942, 0.2857, 0.7218, 0.2857, 0.8457, 0.7035, 0.8457, 0.8338, 0.8093, 0.8338, 0.8093, 0.7035, 0.0223, 0.746, 0.05876, 0.746, 0.05876, 0.8761, 0.0223, 0.8761, 0.9777, 0.0223, 0.9777, 0.1524, 0.9412, 0.1524, 0.9412, 0.0223, 0.2209, 0.746, 0.2209, 0.8761, 0.1844, 0.8761, 0.1844, 0.746, 0.1034, 0.746, 0.1398, 0.746, 0.1398, 0.8761, 0.1034, 0.8761, 0.6301, 0.7095, 0.6666, 0.7095, 0.6666, 0.8399, 0.6301, 0.8399, 0.5491, 0.7095, 0.5855, 0.7095, 0.5855, 0.8399, 0.5491, 0.8399, 0.622, 0.3855, 0.622, 0.3579, 0.6496, 0.3579, 0.6496, 0.3855, 0.9207, 0.4461, 0.9207, 0.5762, 0.8842, 0.5762, 0.8842, 0.4461, 0.4032, 0.724, 0.4032, 0.8542, 0.3668, 0.8542, 0.3668, 0.724, 0.7218, 0.3855, 0.6942, 0.3855, 0.6942, 0.3579, 0.7218, 0.3579, 0.7477, 0.7095, 0.7477, 0.8399, 0.7112, 0.8399, 0.7112, 0.7095, 0.6496, 0.3133, 0.622, 0.3133, 0.622, 0.2857, 0.6496, 0.2857, 0.8903, 0.7035, 0.9268, 0.7035, 0.9268, 0.8336, 0.8903, 0.8336, 0.7647, 0.6649, 0.5563, 0.6649, 0.5563, 0.4461, 0.7647, 0.4461, 0.5409, 0.2375, 0.5409, 0.2557, 0.3222, 0.2557, 0.3222, 0.249, 0.3255, 0.2408, 0.3336, 0.2375, 0.5409, 0.2375, 0.5409, 0.0294, 0.5774, 0.0294, 0.5774, 0.2375, 0.829, 0.0223, 0.829, 0.2411, 0.622, 0.2411, 0.622, 0.0223, 0.2857, 0.6612, 0.2857, 0.4532, 0.5045, 0.4532, 0.5045, 0.6612, 0.2046, 0.6649, 0.2411, 0.6649, 0.2411, 0.7014, 0.2046, 0.7014, 0.05876, 0.6649, 0.05876, 0.7014, 0.0223, 0.7014, 0.0223, 0.6649, 0.05876, 0.7014, 0.05876, 0.6649, 0.2046, 0.6649, 0.2046, 0.7014, 0.2046, 0.6285, 0.2046, 0.6649, 0.05876, 0.6649, 0.05876, 0.6285, 0.0223, 0.4826, 0.05876, 0.4826, 0.05876, 0.6285, 0.0223, 0.6285, 0.2046, 0.4826, 0.2046, 0.6285, 0.05876, 0.6285, 0.05876, 0.4826, 0.2411, 0.6285, 0.2046, 0.6285, 0.2046, 0.4826, 0.2411, 0.4826, 0.5774, 0.2557, 0.5409, 0.2557, 0.5409, 0.2375, 0.5774, 0.2375, 0.2857, 0.6794, 0.2857, 0.6612, 0.5045, 0.6612, 0.5045, 0.6794, 0.2661, 0.2375, 0.2742, 0.2408, 0.2776, 0.249, 0.2776, 0.2557, 0.05876, 0.2557, 0.05876, 0.2375, 0.2046, 0.4826, 0.05876, 0.4826, 0.05876, 0.4461, 0.2046, 0.4461, 0.0223, 0.2557, 0.0223, 0.2375, 0.05876, 0.2375, 0.05876, 0.2557, 0.8164, 0.6516, 0.8093, 0.6589, 0.8093, 0.4461, 0.8164, 0.4534, 0.5015, 0.4461, 0.5045, 0.4532, 0.2857, 0.4532, 0.2887, 0.4461, 0.5563, 0.6649, 0.5491, 0.6619, 0.5491, 0.4492, 0.5563, 0.4461, 0.8396, 0.6589, 0.8322, 0.6516, 0.8322, 0.4534, 0.8396, 0.4461, 0.5409, 0.0294, 0.544, 0.0223, 0.5744, 0.0223, 0.5774, 0.0294, 0.8396, 0.4461, 0.8322, 0.4534, 0.8164, 0.4534, 0.8093, 0.4461, 0.8322, 0.6516, 0.8396, 0.6589, 0.8093, 0.6589, 0.8164, 0.6516, 0.05574, 0.0223, 0.05876, 0.0294, 0.0223, 0.0294, 0.02532, 0.0223, 0.8322, 0.4534, 0.8322, 0.6516, 0.8164, 0.6516, 0.8164, 0.4534, 0.829, 0.2411, 0.829, 0.0223, 0.8373, 0.0223, 0.8373, 0.2411, 0.8819, 0.2411, 0.8819, 0.0223, 0.8899, 0.0223, 0.8899, 0.2411, 0.8899, 0.2411, 0.8899, 0.0223, 0.8966, 0.0223, 0.8966, 0.2411, 0.7477, 0.8399, 0.7432, 0.8555, 0.7156, 0.8555, 0.7112, 0.8399, 0.9412, 0.3428, 0.9777, 0.3428, 0.9733, 0.3586, 0.9457, 0.3586, 0.5491, 0.8399, 0.5855, 0.8399, 0.5811, 0.8555, 0.5535, 0.8555, 0.9207, 0.5762, 0.9163, 0.592, 0.8887, 0.592, 0.8842, 0.5762, 0.6622, 0.8555, 0.6346, 0.8555, 0.6301, 0.8399, 0.6666, 0.8399, 0.8137, 0.8494, 0.8093, 0.8338, 0.8457, 0.8338, 0.8413, 0.8494, 0.2209, 0.8761, 0.2165, 0.8919, 0.1889, 0.8919, 0.1844, 0.8761, 0.05876, 0.3858, 0.05434, 0.4015, 0.02672, 0.4015, 0.0223, 0.3858, 0.0223, 0.8761, 0.05876, 0.8761, 0.05434, 0.8919, 0.02672, 0.8919, 0.5409, 0.3858, 0.5774, 0.3858, 0.573, 0.4015, 0.5454, 0.4015, 0.9457, 0.1681, 0.9412, 0.1524, 0.9777, 0.1524, 0.9733, 0.1681, 0.9224, 0.8493, 0.8948, 0.8493, 0.8903, 0.8336, 0.9268, 0.8336, 0.1034, 0.8761, 0.1398, 0.8761, 0.1354, 0.8919, 0.1078, 0.8919, 0.2857, 0.8542, 0.3222, 0.8542, 0.3177, 0.8699, 0.2901, 0.8699, 0.4032, 0.8542, 0.3988, 0.8699, 0.3712, 0.8699, 0.3668, 0.8542, 0.4843, 0.8542, 0.4799, 0.8699, 0.4522, 0.8699, 0.4478, 0.8542, 0.9412, 0.2127, 0.9777, 0.2127, 0.9777, 0.3428, 0.9412, 0.3428])
me_cadeira.update()
me_estante_tv = bpy.data.meshes.new('Estante TV')
me_estante_tv.from_pydata([(0.4, 0.0, 0.1), (1.0, 0.0, 0.1), (0.4, 3.4, 0.1), (1.0, 3.4, 0.1), (0.4, 0.0, 0.9), (1.0, 0.0, 0.9), (0.4, 3.4, 0.9), (1.0, 3.4, 0.9), (1.04, 0.0, 0.1), (1.04, 3.4, 0.1), (1.04, 0.0, 0.9), (1.04, 3.4, 0.9), (1.0, 0.0, 2.3), (1.0, 3.4, 2.3), (1.04, 0.0, 2.3), (1.04, 3.4, 2.3), (1.0, 0.0, 2.33), (1.0, 3.4, 2.33), (1.04, 0.0, 2.33), (1.04, 3.4, 2.33), (1.0, 0.0, 2.43), (1.0, 3.4, 2.43), (1.04, 0.0, 2.43), (1.04, 3.4, 2.43), (0.8, 0.0, 2.3), (0.8, 3.4, 2.3), (0.8, 0.0, 2.33), (0.8, 3.4, 2.33), (0.46, 3.06, 0.0), (0.46, 0.34, 0.0), (0.94, 0.34, 0.0), (0.94, 3.06, 0.0), (0.4, 1.7, 0.1), (0.4, 1.7, 0.9), (0.4, 3.4, 0.5), (0.4, 0.0, 0.5), (0.43, 3.315, 0.52), (0.4, 1.7, 0.1), (0.4, 0.0, 0.1), (0.4, 1.7, 0.9), (0.4, 0.0, 0.9), (0.4, 3.4, 0.5), (0.4, 3.4, 0.9), (0.4, 0.0, 0.5), (0.4, 3.4, 0.1), (0.4, 1.7, 0.5), (0.43, 3.315, 0.88), (0.43, 1.785, 0.88), (0.43, 1.785, 0.52), (0.43, 3.315, 0.12), (0.43, 1.785, 0.12), (0.43, 3.315, 0.48), (0.43, 1.785, 0.48), (0.43, 1.615, 0.88), (0.43, 0.085, 0.88), (0.43, 0.085, 0.52), (0.43, 1.615, 0.52), (0.43, 1.615, 0.12), (0.43, 0.085, 0.12), (0.43, 0.085, 0.48), (0.43, 1.615, 0.48), (0.43, 0.9265, 0.818), (0.43, 0.7735, 0.818), (0.43, 0.7735, 0.782), (0.43, 0.9265, 0.782), (0.42, 0.9418, 0.8216), (0.42, 0.7582, 0.8216), (0.42, 0.7582, 0.7784), (0.42, 0.9418, 0.7784), (0.43, 2.627, 0.782), (0.43, 2.627, 0.818), (0.43, 2.474, 0.818), (0.43, 2.474, 0.782), (0.42, 2.634, 0.7802), (0.42, 2.634, 0.8198), (0.42, 2.466, 0.8198), (0.42, 2.466, 0.7802), (0.43, 2.627, 0.382), (0.43, 2.474, 0.382), (0.43, 2.627, 0.418), (0.43, 2.474, 0.418), (0.42, 2.634, 0.3802), (0.42, 2.466, 0.3802), (0.42, 2.634, 0.4198), (0.42, 2.466, 0.4198), (0.43, 0.9265, 0.382), (0.43, 0.7735, 0.382), (0.43, 0.7735, 0.418), (0.43, 0.9265, 0.418), (0.42, 0.9341, 0.3802), (0.42, 0.7658, 0.3802), (0.42, 0.7658, 0.4198), (0.42, 0.9341, 0.4198)], [], [(2, 3, 31, 28), (4, 5, 7, 6, 33), (3, 2, 34, 6, 7), (0, 1, 5, 4, 35), (5, 1, 8, 10), (6, 34, 41, 42), (8, 9, 11, 10), (11, 7, 13, 15), (1, 3, 9, 8), (3, 7, 11, 9), (13, 12, 24, 25), (7, 5, 12, 13), (5, 10, 14, 12), (10, 11, 15, 14), (19, 17, 21, 23), (15, 13, 17, 19), (14, 15, 19, 18), (12, 14, 18, 16), (21, 20, 22, 23), (18, 19, 23, 22), (16, 18, 22, 20), (17, 16, 20, 21), (25, 24, 26, 27), (12, 16, 26, 24), (16, 17, 27, 26), (17, 13, 25, 27), (29, 28, 31, 30), (1, 0, 29, 30), (3, 1, 30, 31), (0, 32, 2, 28, 29), (35, 4, 40, 43), (2, 32, 37, 44), (34, 2, 44, 41), (43, 40, 54, 55), (39, 42, 46, 47), (45, 41, 51, 52), (38, 43, 59, 58), (33, 6, 42, 39), (4, 33, 39, 40), (32, 0, 38, 37), (0, 35, 43, 38), (48, 47, 71, 72), (41, 45, 48, 36), (45, 39, 47, 48), (42, 41, 36, 46), (52, 51, 79, 80), (41, 44, 49, 51), (44, 37, 50, 49), (37, 45, 52, 50), (56, 55, 63, 64), (40, 39, 53, 54), (39, 45, 56, 53), (45, 43, 55, 56), (60, 57, 85, 88), (37, 38, 58, 57), (43, 45, 60, 59), (45, 37, 57, 60), (61, 64, 68, 65), (55, 54, 62, 63), (53, 56, 64, 61), (54, 53, 61, 62), (68, 67, 66, 65), (62, 61, 65, 66), (64, 63, 67, 68), (63, 62, 66, 67), (72, 71, 75, 76), (46, 36, 69, 70), (36, 48, 72, 69), (47, 46, 70, 71), (73, 76, 75, 74), (70, 69, 73, 74), (69, 72, 76, 73), (71, 70, 74, 75), (78, 80, 84, 82), (51, 49, 77, 79), (50, 52, 80, 78), (49, 50, 78, 77), (81, 82, 84, 83), (77, 78, 82, 81), (80, 79, 83, 84), (79, 77, 81, 83), (87, 88, 92, 91), (57, 58, 86, 85), (59, 60, 88, 87), (58, 59, 87, 86), (89, 90, 91, 92), (86, 87, 91, 90), (88, 85, 89, 92), (85, 86, 90, 89)])
_uv = me_estante_tv.uv_layers.new(name='UVMap')
_uv.uv.foreach_set('vector', [0.6586, 0.4594, 0.5815, 0.4594, 0.5905, 0.4155, 0.6522, 0.4155, 0.6992, 0.0203, 0.7761, 0.0203, 0.7761, 0.4594, 0.6992, 0.4594, 0.6992, 0.2398, 0.19, 0.8009, 0.1126, 0.8009, 0.1126, 0.7493, 0.1126, 0.6976, 0.19, 0.6976, 0.3185, 0.8009, 0.241, 0.8009, 0.241, 0.6976, 0.3185, 0.6976, 0.3185, 0.7493, 0.241, 0.6976, 0.241, 0.8009, 0.2358, 0.8009, 0.2358, 0.6976, 0.2383, 0.9038, 0.2383, 0.9038, 0.2383, 0.9038, 0.2383, 0.9038, 0.3195, 0.0203, 0.3195, 0.4594, 0.2168, 0.4594, 0.2168, 0.0203, 0.1952, 0.6976, 0.19, 0.6976, 0.19, 0.5168, 0.1952, 0.5168, 0.5919, 0.5, 0.5919, 0.9391, 0.5867, 0.9391, 0.5867, 0.5, 0.19, 0.8009, 0.19, 0.6976, 0.1952, 0.6976, 0.1952, 0.8009, 0.909, 0.4594, 0.909, 0.0203, 0.9347, 0.0203, 0.9347, 0.4594, 0.5409, 0.0203, 0.5409, 0.4594, 0.3601, 0.4594, 0.3601, 0.0203, 0.241, 0.6976, 0.2358, 0.6976, 0.2358, 0.5168, 0.241, 0.5168, 0.2168, 0.0203, 0.2168, 0.4594, 0.037, 0.4594, 0.037, 0.0203, 0.1952, 0.5129, 0.19, 0.5129, 0.19, 0.5, 0.1952, 0.5, 0.1952, 0.5168, 0.19, 0.5168, 0.19, 0.5129, 0.1952, 0.5129, 0.037, 0.0203, 0.037, 0.4594, 0.03314, 0.4594, 0.03314, 0.0203, 0.241, 0.5168, 0.2358, 0.5168, 0.2358, 0.5129, 0.241, 0.5129, 0.6325, 0.9391, 0.6325, 0.5, 0.6376, 0.5, 0.6376, 0.9391, 0.03314, 0.0203, 0.03314, 0.4594, 0.0203, 0.4594, 0.0203, 0.0203, 0.241, 0.5129, 0.2358, 0.5129, 0.2358, 0.5, 0.241, 0.5, 0.5461, 0.5, 0.5461, 0.9391, 0.5332, 0.9391, 0.5332, 0.5, 0.6821, 0.5, 0.6821, 0.9391, 0.6782, 0.9391, 0.6782, 0.5, 0.241, 0.5168, 0.241, 0.5129, 0.2668, 0.5129, 0.2668, 0.5168, 0.3847, 0.5, 0.3847, 0.9391, 0.3591, 0.9391, 0.3591, 0.5, 0.19, 0.5129, 0.19, 0.5168, 0.1642, 0.5168, 0.1642, 0.5129, 0.6522, 0.06421, 0.6522, 0.4155, 0.5905, 0.4155, 0.5905, 0.06421, 0.5815, 0.0203, 0.6586, 0.0203, 0.6522, 0.06421, 0.5905, 0.06421, 0.4253, 0.9391, 0.4253, 0.5, 0.439, 0.5439, 0.439, 0.8952, 0.4796, 0.9391, 0.4796, 0.7195, 0.4796, 0.5, 0.4926, 0.5439, 0.4926, 0.8952, 0.2383, 0.9038, 0.2383, 0.9038, 0.2383, 0.9038, 0.2383, 0.9038, 0.2383, 0.9038, 0.2383, 0.9038, 0.2383, 0.9038, 0.2383, 0.9038, 0.2383, 0.9038, 0.2383, 0.9038, 0.2383, 0.9038, 0.2383, 0.9038, 0.8684, 0.4594, 0.8167, 0.4594, 0.8194, 0.4484, 0.8658, 0.4484, 0.8147, 0.5, 0.8147, 0.7195, 0.8111, 0.7086, 0.8111, 0.511, 0.7263, 0.5, 0.7263, 0.7195, 0.7227, 0.7086, 0.7227, 0.511, 0.07195, 0.9391, 0.0203, 0.9391, 0.02295, 0.9281, 0.06943, 0.9281, 0.2383, 0.9038, 0.2383, 0.9038, 0.2383, 0.9038, 0.2383, 0.9038, 0.2383, 0.9038, 0.2383, 0.9038, 0.2383, 0.9038, 0.2383, 0.9038, 0.2383, 0.9038, 0.2383, 0.9038, 0.2383, 0.9038, 0.2383, 0.9038, 0.2383, 0.9038, 0.2383, 0.9038, 0.2383, 0.9038, 0.2383, 0.9038, 0.8658, 0.2289, 0.8194, 0.2289, 0.8274, 0.14, 0.832, 0.14, 0.9753, 0.2398, 0.9753, 0.0203, 0.9788, 0.03128, 0.9788, 0.2289, 0.8684, 0.2398, 0.8167, 0.2398, 0.8194, 0.2289, 0.8658, 0.2289, 0.8167, 0.0203, 0.8684, 0.0203, 0.8658, 0.03128, 0.8194, 0.03128, 0.02295, 0.7086, 0.02295, 0.511, 0.03095, 0.5999, 0.03095, 0.6197, 0.0203, 0.5, 0.07195, 0.5, 0.06943, 0.511, 0.02295, 0.511, 0.8995, 0.7195, 0.8995, 0.5, 0.903, 0.511, 0.903, 0.7086, 0.07195, 0.7195, 0.0203, 0.7195, 0.02295, 0.7086, 0.06943, 0.7086, 0.8658, 0.2508, 0.8658, 0.4484, 0.832, 0.3595, 0.832, 0.3397, 0.8589, 0.5, 0.8589, 0.7195, 0.8553, 0.7086, 0.8553, 0.511, 0.8167, 0.2398, 0.8684, 0.2398, 0.8658, 0.2508, 0.8194, 0.2508, 0.7227, 0.9797, 0.7227, 0.7602, 0.7262, 0.7711, 0.7262, 0.9687, 0.02295, 0.7305, 0.06943, 0.7305, 0.0356, 0.8194, 0.03095, 0.8194, 0.9436, 0.7195, 0.9436, 0.5, 0.9471, 0.511, 0.9471, 0.7086, 0.7705, 0.5, 0.7705, 0.7195, 0.7669, 0.7086, 0.7669, 0.511, 0.0203, 0.7195, 0.07195, 0.7195, 0.06943, 0.7305, 0.02295, 0.7305, 0.8149, 0.8852, 0.8149, 0.8898, 0.813, 0.8904, 0.813, 0.8848, 0.8658, 0.4484, 0.8194, 0.4484, 0.8274, 0.3595, 0.832, 0.3595, 0.8194, 0.2508, 0.8658, 0.2508, 0.832, 0.3397, 0.8274, 0.3397, 0.8194, 0.4484, 0.8194, 0.2508, 0.8274, 0.3397, 0.8274, 0.3595, 0.7724, 0.7602, 0.7724, 0.7839, 0.7668, 0.7839, 0.7668, 0.7602, 0.86, 0.7621, 0.86, 0.7819, 0.8587, 0.7839, 0.8587, 0.7602, 0.8587, 0.8462, 0.8587, 0.8264, 0.86, 0.8245, 0.86, 0.8482, 0.7668, 0.8918, 0.7668, 0.8871, 0.7688, 0.8868, 0.7688, 0.8923, 0.8587, 0.8937, 0.8587, 0.889, 0.86, 0.8888, 0.86, 0.8939, 0.8194, 0.03128, 0.8658, 0.03128, 0.832, 0.1202, 0.8274, 0.1202, 0.8658, 0.03128, 0.8658, 0.2289, 0.832, 0.14, 0.832, 0.1202, 0.8194, 0.2289, 0.8194, 0.03128, 0.8274, 0.1202, 0.8274, 0.14, 0.7719, 0.8245, 0.7719, 0.8462, 0.7668, 0.8462, 0.7668, 0.8245, 0.9019, 0.889, 0.9019, 0.8937, 0.9006, 0.8939, 0.9006, 0.8888, 0.9006, 0.8452, 0.9006, 0.8255, 0.9019, 0.8245, 0.9019, 0.8462, 0.1558, 0.8425, 0.1558, 0.8623, 0.1545, 0.8632, 0.1545, 0.8415, 0.9006, 0.765, 0.9006, 0.7604, 0.9019, 0.7602, 0.9019, 0.7653, 0.02295, 0.511, 0.06943, 0.511, 0.0356, 0.5999, 0.03095, 0.5999, 0.06943, 0.7086, 0.02295, 0.7086, 0.03095, 0.6197, 0.0356, 0.6197, 0.06943, 0.511, 0.06943, 0.7086, 0.0356, 0.6197, 0.0356, 0.5999, 0.8181, 0.8225, 0.8181, 0.8442, 0.813, 0.8442, 0.813, 0.8225, 0.2802, 0.8623, 0.2802, 0.8425, 0.2815, 0.8415, 0.2815, 0.8632, 0.1977, 0.8425, 0.1977, 0.8623, 0.1964, 0.8632, 0.1964, 0.8415, 0.1138, 0.9041, 0.1138, 0.9087, 0.1126, 0.909, 0.1126, 0.9038, 0.1139, 0.8425, 0.1139, 0.8623, 0.1126, 0.8632, 0.1126, 0.8415, 0.06943, 0.7305, 0.06943, 0.9281, 0.0356, 0.8392, 0.0356, 0.8194, 0.02295, 0.9281, 0.02295, 0.7305, 0.03095, 0.8194, 0.03095, 0.8392, 0.06943, 0.9281, 0.02295, 0.9281, 0.03095, 0.8392, 0.0356, 0.8392, 0.8181, 0.7602, 0.8181, 0.7819, 0.813, 0.7819, 0.813, 0.7602, 0.1545, 0.9087, 0.1545, 0.9041, 0.1558, 0.9038, 0.1558, 0.909, 0.1977, 0.9041, 0.1977, 0.9087, 0.1964, 0.909, 0.1964, 0.9038, 0.2383, 0.8623, 0.2383, 0.8425, 0.2396, 0.8415, 0.2396, 0.8632])
me_estante_tv.update()

# ---- objects
ob_mesa_de_canto = bpy.data.objects.new('Mesa de canto', me_mesa_de_canto)
ob_sofa = bpy.data.objects.new('Sofa', me_sofa)
ob_almofadas = bpy.data.objects.new('Almofadas', me_almofadas)
ob_pernas_mesa_de_jantar = bpy.data.objects.new('Pernas Mesa de jantar', me_pernas_mesa_de_jantar)
ob_tampo = bpy.data.objects.new('Tampo', me_tampo)
ob_cadeira = bpy.data.objects.new('Cadeira', me_cadeira)
ob_estante_tv = bpy.data.objects.new('Estante TV', me_estante_tv)

# ---- transforms, parenting, visibility, modifiers, constraints
ob_mesa_de_canto.location = (0.3825, 2.591, 1.019e-06)
ob_sofa.location = (0.0, 6.0, 0.0)
ob_sofa.rotation_euler = (0.0, -0.0, 4.712)
ob_almofadas.location = (0.5501, 3.693, 0.4483)
ob_almofadas.rotation_euler = (-0.0, -1.967, -0.0)
ob_pernas_mesa_de_jantar.location = (2.908, 7.686, 0.0)
ob_pernas_mesa_de_jantar.rotation_euler = (0.0, -0.0, 1.571)
ob_tampo.location = (2.903, 7.686, 0.7)
ob_tampo.rotation_euler = (0.0, -0.0, 1.571)
ob_tampo.hide_render = True
ob_cadeira.location = (2.608, 7.377, 0.0)
ob_cadeira.rotation_euler = (0.0, -0.0, 1.571)
ob_estante_tv.location = (3.0, 3.0, 0.0)

# ---- collection membership
col_mesa_de_canto.objects.link(ob_mesa_de_canto)
col_sofa.objects.link(ob_sofa)
col_sofa.objects.link(ob_almofadas)
col_mesa_de_jantar.objects.link(ob_pernas_mesa_de_jantar)
col_mesa_de_jantar.objects.link(ob_tampo)
col_cadeira.objects.link(ob_cadeira)
col_estante.objects.link(ob_estante_tv)

# ---- scene / render settings (as saved in the file)
scene.frame_start = 1; scene.frame_end = 250; scene.frame_set(1)
scene.render.engine = 'BLENDER_EEVEE_NEXT'
bpy.context.view_layer.update()

# ---- added for rendering (the .blend has no active camera and no usable light): camera, sun
cam_auto = bpy.data.cameras.new('AutoCamera')
cam_auto.lens = 50.0
cam_auto.sensor_width = 36.0
cam_auto.clip_end = 1000.0
ob_auto_camera = bpy.data.objects.new('AutoCamera', cam_auto)
scene.collection.objects.link(ob_auto_camera)
ob_auto_camera.location = (9.42741, -3.43856, 7.14079)
ob_auto_camera.rotation_euler = (1.09748, -7.21219e-08, 0.694738)
scene.camera = ob_auto_camera
light_auto_sun = bpy.data.lights.new('AutoSun', 'SUN')
light_auto_sun.energy = 3.0
light_auto_sun.angle = 0.0523599
ob_auto_sun = bpy.data.objects.new('AutoSun', light_auto_sun)
scene.collection.objects.link(ob_auto_sun)
ob_auto_sun.rotation_euler = (0.872665, 0.174533, 0.523599)
bpy.context.view_layer.update()
